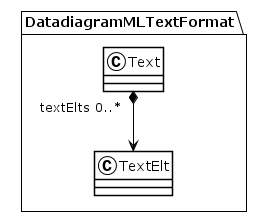

The diagram above was rendered by PlantUML. Its source (embedded in the PNG):
@startuml
!theme plain
package DatadiagramMLTextFormat {
class Text {
}
Text "textElts 0..*" *--> TextElt
class TextElt {
}
}
@enduml